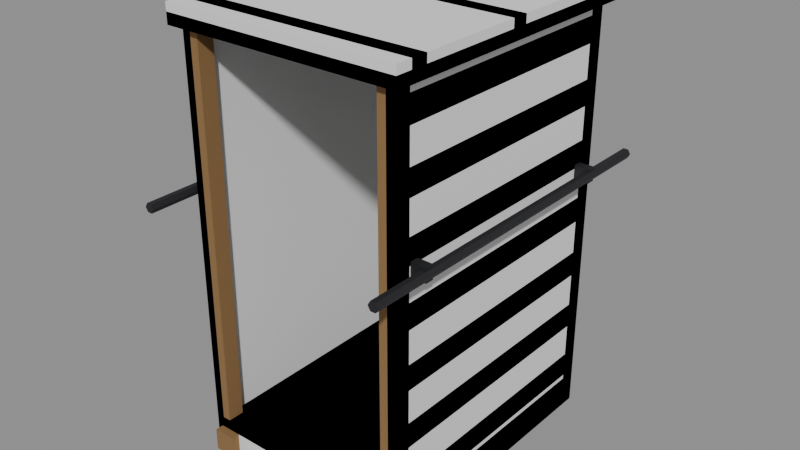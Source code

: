 # Source: Prop_Release_Crate.blend  (saved by Blender 4.3.34; exported with 4.5.12 LTS)
import bpy
from mathutils import Matrix  # noqa: F401  (used for matrix-valued properties, if any)

bpy.ops.wm.read_factory_settings(use_empty=True)
scene = bpy.context.scene
scene.name = 'Scene'

# ---- materials (node trees are filled in below, after node groups)
mat_prop_release_crate_m0 = bpy.data.materials.new('Prop_Release_Crate_M0')
mat_prop_release_crate_m0.diffuse_color = (0.259, 0.145, 0.05459, 1.0)
mat_prop_release_crate_m1 = bpy.data.materials.new('Prop_Release_Crate_M1')
mat_prop_release_crate_m1.diffuse_color = (0.3993, 0.259, 0.1113, 1.0)
mat_prop_release_crate_m2 = bpy.data.materials.new('Prop_Release_Crate_M2')
mat_prop_release_crate_m2.diffuse_color = (0.03847, 0.03847, 0.04455, 1.0)

# ---- material node trees
mat_prop_release_crate_m0.use_nodes = True; mat_prop_release_crate_m0.node_tree.nodes.clear()
_N = mat_prop_release_crate_m0.node_tree.nodes; _L = mat_prop_release_crate_m0.node_tree.links
n0 = _N.new('ShaderNodeBsdfPrincipled'); n0.name = 'Principled BSDF'; n0.location = (10, 300)
n0.inputs[0].default_value = (0.259, 0.145, 0.05459, 1.0)
n0.inputs[2].default_value = 0.85
n1 = _N.new('ShaderNodeOutputMaterial'); n1.name = 'Material Output'; n1.location = (300, 300)
_L.new(n0.outputs[0], n1.inputs[0])
n1.is_active_output = True
mat_prop_release_crate_m1.use_nodes = True; mat_prop_release_crate_m1.node_tree.nodes.clear()
_N = mat_prop_release_crate_m1.node_tree.nodes; _L = mat_prop_release_crate_m1.node_tree.links
n0 = _N.new('ShaderNodeBsdfPrincipled'); n0.name = 'Principled BSDF'; n0.location = (10, 300)
n0.inputs[0].default_value = (0.3993, 0.259, 0.1113, 1.0)
n0.inputs[2].default_value = 0.85
n1 = _N.new('ShaderNodeOutputMaterial'); n1.name = 'Material Output'; n1.location = (300, 300)
_L.new(n0.outputs[0], n1.inputs[0])
n1.is_active_output = True
mat_prop_release_crate_m2.use_nodes = True; mat_prop_release_crate_m2.node_tree.nodes.clear()
_N = mat_prop_release_crate_m2.node_tree.nodes; _L = mat_prop_release_crate_m2.node_tree.links
n0 = _N.new('ShaderNodeBsdfPrincipled'); n0.name = 'Principled BSDF'; n0.location = (10, 300)
n0.inputs[0].default_value = (0.03847, 0.03847, 0.04455, 1.0)
n0.inputs[1].default_value = 0.6
n0.inputs[2].default_value = 0.6
n1 = _N.new('ShaderNodeOutputMaterial'); n1.name = 'Material Output'; n1.location = (300, 300)
_L.new(n0.outputs[0], n1.inputs[0])
n1.is_active_output = True

# ---- meshes
me_prop_release_crate = bpy.data.meshes.new('Prop_Release_Crate')
me_prop_release_crate.from_pydata([(-0.38, -0.53, 0.0), (-0.38, -0.53, 0.08), (-0.38, 0.53, 0.0), (-0.38, 0.53, 0.08), (-0.3, -0.53, 0.0), (-0.3, -0.53, 0.08), (-0.3, 0.53, 0.0), (-0.3, 0.53, 0.08), (0.3, -0.53, 0.0), (0.3, -0.53, 0.08), (0.3, 0.53, 0.0), (0.3, 0.53, 0.08), (0.38, -0.53, 0.0), (0.38, -0.53, 0.08), (0.38, 0.53, 0.0), (0.38, 0.53, 0.08), (-0.4, -0.5, 0.08), (-0.4, -0.5, 0.12), (-0.4, 0.5, 0.08), (-0.4, 0.5, 0.12), (0.4, -0.5, 0.08), (0.4, -0.5, 0.12), (0.4, 0.5, 0.08), (0.4, 0.5, 0.12), (-0.4, -0.5, 0.08), (-0.4, -0.5, 1.5), (-0.4, -0.44, 0.08), (-0.4, -0.44, 1.5), (-0.34, -0.5, 0.08), (-0.34, -0.5, 1.5), (-0.34, -0.44, 0.08), (-0.34, -0.44, 1.5), (-0.4, 0.44, 0.08), (-0.4, 0.44, 1.5), (-0.4, 0.5, 0.08), (-0.4, 0.5, 1.5), (-0.34, 0.44, 0.08), (-0.34, 0.44, 1.5), (-0.34, 0.5, 0.08), (-0.34, 0.5, 1.5), (0.34, -0.5, 0.08), (0.34, -0.5, 1.5), (0.34, -0.44, 0.08), (0.34, -0.44, 1.5), (0.4, -0.5, 0.08), (0.4, -0.5, 1.5), (0.4, -0.44, 0.08), (0.4, -0.44, 1.5), (0.34, 0.44, 0.08), (0.34, 0.44, 1.5), (0.34, 0.5, 0.08), (0.34, 0.5, 1.5), (0.4, 0.44, 0.08), (0.4, 0.44, 1.5), (0.4, 0.5, 0.08), (0.4, 0.5, 1.5), (-0.43, -0.53, 1.5), (-0.43, -0.53, 1.54), (-0.43, 0.53, 1.5), (-0.43, 0.53, 1.54), (0.43, -0.53, 1.5), (0.43, -0.53, 1.54), (0.43, 0.53, 1.5), (0.43, 0.53, 1.54), (-0.43, -0.47, 1.54), (-0.43, -0.47, 1.57), (-0.43, -0.41, 1.54), (-0.43, -0.41, 1.57), (0.43, -0.47, 1.54), (0.43, -0.47, 1.57), (0.43, -0.41, 1.54), (0.43, -0.41, 1.57), (-0.43, -0.03, 1.54), (-0.43, -0.03, 1.57), (-0.43, 0.03, 1.54), (-0.43, 0.03, 1.57), (0.43, -0.03, 1.54), (0.43, -0.03, 1.57), (0.43, 0.03, 1.54), (0.43, 0.03, 1.57), (-0.43, 0.41, 1.54), (-0.43, 0.41, 1.57), (-0.43, 0.47, 1.54), (-0.43, 0.47, 1.57), (0.43, 0.41, 1.54), (0.43, 0.41, 1.57), (0.43, 0.47, 1.54), (0.43, 0.47, 1.57), (-0.4, -0.46, 0.135), (-0.4, -0.46, 0.225), (-0.4, 0.46, 0.135), (-0.4, 0.46, 0.225), (-0.38, -0.46, 0.135), (-0.38, -0.46, 0.225), (-0.38, 0.46, 0.135), (-0.38, 0.46, 0.225), (0.38, -0.46, 0.135), (0.38, -0.46, 0.225), (0.38, 0.46, 0.135), (0.38, 0.46, 0.225), (0.4, -0.46, 0.135), (0.4, -0.46, 0.225), (0.4, 0.46, 0.135), (0.4, 0.46, 0.225), (-0.36, 0.48, 0.135), (-0.36, 0.48, 0.225), (-0.36, 0.5, 0.135), (-0.36, 0.5, 0.225), (0.36, 0.48, 0.135), (0.36, 0.48, 0.225), (0.36, 0.5, 0.135), (0.36, 0.5, 0.225), (-0.4, -0.46, 0.3417), (-0.4, -0.46, 0.4317), (-0.4, 0.46, 0.3417), (-0.4, 0.46, 0.4317), (-0.38, -0.46, 0.3417), (-0.38, -0.46, 0.4317), (-0.38, 0.46, 0.3417), (-0.38, 0.46, 0.4317), (0.38, -0.46, 0.3417), (0.38, -0.46, 0.4317), (0.38, 0.46, 0.3417), (0.38, 0.46, 0.4317), (0.4, -0.46, 0.3417), (0.4, -0.46, 0.4317), (0.4, 0.46, 0.3417), (0.4, 0.46, 0.4317), (-0.36, 0.48, 0.3417), (-0.36, 0.48, 0.4317), (-0.36, 0.5, 0.3417), (-0.36, 0.5, 0.4317), (0.36, 0.48, 0.3417), (0.36, 0.48, 0.4317), (0.36, 0.5, 0.3417), (0.36, 0.5, 0.4317), (-0.4, -0.46, 0.5483), (-0.4, -0.46, 0.6383), (-0.4, 0.46, 0.5483), (-0.4, 0.46, 0.6383), (-0.38, -0.46, 0.5483), (-0.38, -0.46, 0.6383), (-0.38, 0.46, 0.5483), (-0.38, 0.46, 0.6383), (0.38, -0.46, 0.5483), (0.38, -0.46, 0.6383), (0.38, 0.46, 0.5483), (0.38, 0.46, 0.6383), (0.4, -0.46, 0.5483), (0.4, -0.46, 0.6383), (0.4, 0.46, 0.5483), (0.4, 0.46, 0.6383), (-0.36, 0.48, 0.5483), (-0.36, 0.48, 0.6383), (-0.36, 0.5, 0.5483), (-0.36, 0.5, 0.6383), (0.36, 0.48, 0.5483), (0.36, 0.48, 0.6383), (0.36, 0.5, 0.5483), (0.36, 0.5, 0.6383), (-0.4, -0.46, 0.755), (-0.4, -0.46, 0.845), (-0.4, 0.46, 0.755), (-0.4, 0.46, 0.845), (-0.38, -0.46, 0.755), (-0.38, -0.46, 0.845), (-0.38, 0.46, 0.755), (-0.38, 0.46, 0.845), (0.38, -0.46, 0.755), (0.38, -0.46, 0.845), (0.38, 0.46, 0.755), (0.38, 0.46, 0.845), (0.4, -0.46, 0.755), (0.4, -0.46, 0.845), (0.4, 0.46, 0.755), (0.4, 0.46, 0.845), (-0.36, 0.48, 0.755), (-0.36, 0.48, 0.845), (-0.36, 0.5, 0.755), (-0.36, 0.5, 0.845), (0.36, 0.48, 0.755), (0.36, 0.48, 0.845), (0.36, 0.5, 0.755), (0.36, 0.5, 0.845), (-0.4, -0.46, 0.9617), (-0.4, -0.46, 1.052), (-0.4, 0.46, 0.9617), (-0.4, 0.46, 1.052), (-0.38, -0.46, 0.9617), (-0.38, -0.46, 1.052), (-0.38, 0.46, 0.9617), (-0.38, 0.46, 1.052), (0.38, -0.46, 0.9617), (0.38, -0.46, 1.052), (0.38, 0.46, 0.9617), (0.38, 0.46, 1.052), (0.4, -0.46, 0.9617), (0.4, -0.46, 1.052), (0.4, 0.46, 0.9617), (0.4, 0.46, 1.052), (-0.36, 0.48, 0.9617), (-0.36, 0.48, 1.052), (-0.36, 0.5, 0.9617), (-0.36, 0.5, 1.052), (0.36, 0.48, 0.9617), (0.36, 0.48, 1.052), (0.36, 0.5, 0.9617), (0.36, 0.5, 1.052), (-0.4, -0.46, 1.168), (-0.4, -0.46, 1.258), (-0.4, 0.46, 1.168), (-0.4, 0.46, 1.258), (-0.38, -0.46, 1.168), (-0.38, -0.46, 1.258), (-0.38, 0.46, 1.168), (-0.38, 0.46, 1.258), (0.38, -0.46, 1.168), (0.38, -0.46, 1.258), (0.38, 0.46, 1.168), (0.38, 0.46, 1.258), (0.4, -0.46, 1.168), (0.4, -0.46, 1.258), (0.4, 0.46, 1.168), (0.4, 0.46, 1.258), (-0.36, 0.48, 1.168), (-0.36, 0.48, 1.258), (-0.36, 0.5, 1.168), (-0.36, 0.5, 1.258), (0.36, 0.48, 1.168), (0.36, 0.48, 1.258), (0.36, 0.5, 1.168), (0.36, 0.5, 1.258), (-0.4, -0.46, 1.375), (-0.4, -0.46, 1.465), (-0.4, 0.46, 1.375), (-0.4, 0.46, 1.465), (-0.38, -0.46, 1.375), (-0.38, -0.46, 1.465), (-0.38, 0.46, 1.375), (-0.38, 0.46, 1.465), (0.38, -0.46, 1.375), (0.38, -0.46, 1.465), (0.38, 0.46, 1.375), (0.38, 0.46, 1.465), (0.4, -0.46, 1.375), (0.4, -0.46, 1.465), (0.4, 0.46, 1.375), (0.4, 0.46, 1.465), (-0.36, 0.48, 1.375), (-0.36, 0.48, 1.465), (-0.36, 0.5, 1.375), (-0.36, 0.5, 1.465), (0.36, 0.48, 1.375), (0.36, 0.48, 1.465), (0.36, 0.5, 1.375), (0.36, 0.5, 1.465), (-0.432, -0.65, 0.95), (-0.441, -0.65, 0.9656), (-0.459, -0.65, 0.9656), (-0.468, -0.65, 0.95), (-0.459, -0.65, 0.9344), (-0.441, -0.65, 0.9344), (-0.432, 0.65, 0.95), (-0.441, 0.65, 0.9656), (-0.459, 0.65, 0.9656), (-0.468, 0.65, 0.95), (-0.459, 0.65, 0.9344), (-0.441, 0.65, 0.9344), (-0.455, -0.435, 0.925), (-0.455, -0.435, 0.975), (-0.455, -0.405, 0.925), (-0.455, -0.405, 0.975), (-0.395, -0.435, 0.925), (-0.395, -0.435, 0.975), (-0.395, -0.405, 0.925), (-0.395, -0.405, 0.975), (-0.455, 0.405, 0.925), (-0.455, 0.405, 0.975), (-0.455, 0.435, 0.925), (-0.455, 0.435, 0.975), (-0.395, 0.405, 0.925), (-0.395, 0.405, 0.975), (-0.395, 0.435, 0.925), (-0.395, 0.435, 0.975), (0.468, -0.65, 0.95), (0.459, -0.65, 0.9656), (0.441, -0.65, 0.9656), (0.432, -0.65, 0.95), (0.441, -0.65, 0.9344), (0.459, -0.65, 0.9344), (0.468, 0.65, 0.95), (0.459, 0.65, 0.9656), (0.441, 0.65, 0.9656), (0.432, 0.65, 0.95), (0.441, 0.65, 0.9344), (0.459, 0.65, 0.9344), (0.395, -0.435, 0.925), (0.395, -0.435, 0.975), (0.395, -0.405, 0.925), (0.395, -0.405, 0.975), (0.455, -0.435, 0.925), (0.455, -0.435, 0.975), (0.455, -0.405, 0.925), (0.455, -0.405, 0.975), (0.395, 0.405, 0.925), (0.395, 0.405, 0.975), (0.395, 0.435, 0.925), (0.395, 0.435, 0.975), (0.455, 0.405, 0.925), (0.455, 0.405, 0.975), (0.455, 0.435, 0.925), (0.455, 0.435, 0.975)], [], [(0, 1, 3, 2), (2, 3, 7, 6), (6, 7, 5, 4), (4, 5, 1, 0), (2, 6, 4, 0), (7, 3, 1, 5), (8, 9, 11, 10), (10, 11, 15, 14), (14, 15, 13, 12), (12, 13, 9, 8), (10, 14, 12, 8), (15, 11, 9, 13), (16, 17, 19, 18), (18, 19, 23, 22), (22, 23, 21, 20), (20, 21, 17, 16), (18, 22, 20, 16), (23, 19, 17, 21), (24, 25, 27, 26), (26, 27, 31, 30), (30, 31, 29, 28), (28, 29, 25, 24), (26, 30, 28, 24), (31, 27, 25, 29), (32, 33, 35, 34), (34, 35, 39, 38), (38, 39, 37, 36), (36, 37, 33, 32), (34, 38, 36, 32), (39, 35, 33, 37), (40, 41, 43, 42), (42, 43, 47, 46), (46, 47, 45, 44), (44, 45, 41, 40), (42, 46, 44, 40), (47, 43, 41, 45), (48, 49, 51, 50), (50, 51, 55, 54), (54, 55, 53, 52), (52, 53, 49, 48), (50, 54, 52, 48), (55, 51, 49, 53), (56, 57, 59, 58), (58, 59, 63, 62), (62, 63, 61, 60), (60, 61, 57, 56), (58, 62, 60, 56), (63, 59, 57, 61), (64, 65, 67, 66), (66, 67, 71, 70), (70, 71, 69, 68), (68, 69, 65, 64), (66, 70, 68, 64), (71, 67, 65, 69), (72, 73, 75, 74), (74, 75, 79, 78), (78, 79, 77, 76), (76, 77, 73, 72), (74, 78, 76, 72), (79, 75, 73, 77), (80, 81, 83, 82), (82, 83, 87, 86), (86, 87, 85, 84), (84, 85, 81, 80), (82, 86, 84, 80), (87, 83, 81, 85), (88, 89, 91, 90), (90, 91, 95, 94), (94, 95, 93, 92), (92, 93, 89, 88), (90, 94, 92, 88), (95, 91, 89, 93), (96, 97, 99, 98), (98, 99, 103, 102), (102, 103, 101, 100), (100, 101, 97, 96), (98, 102, 100, 96), (103, 99, 97, 101), (104, 105, 107, 106), (106, 107, 111, 110), (110, 111, 109, 108), (108, 109, 105, 104), (106, 110, 108, 104), (111, 107, 105, 109), (112, 113, 115, 114), (114, 115, 119, 118), (118, 119, 117, 116), (116, 117, 113, 112), (114, 118, 116, 112), (119, 115, 113, 117), (120, 121, 123, 122), (122, 123, 127, 126), (126, 127, 125, 124), (124, 125, 121, 120), (122, 126, 124, 120), (127, 123, 121, 125), (128, 129, 131, 130), (130, 131, 135, 134), (134, 135, 133, 132), (132, 133, 129, 128), (130, 134, 132, 128), (135, 131, 129, 133), (136, 137, 139, 138), (138, 139, 143, 142), (142, 143, 141, 140), (140, 141, 137, 136), (138, 142, 140, 136), (143, 139, 137, 141), (144, 145, 147, 146), (146, 147, 151, 150), (150, 151, 149, 148), (148, 149, 145, 144), (146, 150, 148, 144), (151, 147, 145, 149), (152, 153, 155, 154), (154, 155, 159, 158), (158, 159, 157, 156), (156, 157, 153, 152), (154, 158, 156, 152), (159, 155, 153, 157), (160, 161, 163, 162), (162, 163, 167, 166), (166, 167, 165, 164), (164, 165, 161, 160), (162, 166, 164, 160), (167, 163, 161, 165), (168, 169, 171, 170), (170, 171, 175, 174), (174, 175, 173, 172), (172, 173, 169, 168), (170, 174, 172, 168), (175, 171, 169, 173), (176, 177, 179, 178), (178, 179, 183, 182), (182, 183, 181, 180), (180, 181, 177, 176), (178, 182, 180, 176), (183, 179, 177, 181), (184, 185, 187, 186), (186, 187, 191, 190), (190, 191, 189, 188), (188, 189, 185, 184), (186, 190, 188, 184), (191, 187, 185, 189), (192, 193, 195, 194), (194, 195, 199, 198), (198, 199, 197, 196), (196, 197, 193, 192), (194, 198, 196, 192), (199, 195, 193, 197), (200, 201, 203, 202), (202, 203, 207, 206), (206, 207, 205, 204), (204, 205, 201, 200), (202, 206, 204, 200), (207, 203, 201, 205), (208, 209, 211, 210), (210, 211, 215, 214), (214, 215, 213, 212), (212, 213, 209, 208), (210, 214, 212, 208), (215, 211, 209, 213), (216, 217, 219, 218), (218, 219, 223, 222), (222, 223, 221, 220), (220, 221, 217, 216), (218, 222, 220, 216), (223, 219, 217, 221), (224, 225, 227, 226), (226, 227, 231, 230), (230, 231, 229, 228), (228, 229, 225, 224), (226, 230, 228, 224), (231, 227, 225, 229), (232, 233, 235, 234), (234, 235, 239, 238), (238, 239, 237, 236), (236, 237, 233, 232), (234, 238, 236, 232), (239, 235, 233, 237), (240, 241, 243, 242), (242, 243, 247, 246), (246, 247, 245, 244), (244, 245, 241, 240), (242, 246, 244, 240), (247, 243, 241, 245), (248, 249, 251, 250), (250, 251, 255, 254), (254, 255, 253, 252), (252, 253, 249, 248), (250, 254, 252, 248), (255, 251, 249, 253), (256, 262, 263, 257), (257, 263, 264, 258), (258, 264, 265, 259), (259, 265, 266, 260), (260, 266, 267, 261), (261, 267, 262, 256), (261, 256, 257, 258, 259, 260), (262, 267, 266, 265, 264, 263), (268, 269, 271, 270), (270, 271, 275, 274), (274, 275, 273, 272), (272, 273, 269, 268), (270, 274, 272, 268), (275, 271, 269, 273), (276, 277, 279, 278), (278, 279, 283, 282), (282, 283, 281, 280), (280, 281, 277, 276), (278, 282, 280, 276), (283, 279, 277, 281), (284, 290, 291, 285), (285, 291, 292, 286), (286, 292, 293, 287), (287, 293, 294, 288), (288, 294, 295, 289), (289, 295, 290, 284), (289, 284, 285, 286, 287, 288), (290, 295, 294, 293, 292, 291), (296, 297, 299, 298), (298, 299, 303, 302), (302, 303, 301, 300), (300, 301, 297, 296), (298, 302, 300, 296), (303, 299, 297, 301), (304, 305, 307, 306), (306, 307, 311, 310), (310, 311, 309, 308), (308, 309, 305, 304), (306, 310, 308, 304), (311, 307, 305, 309)])
me_prop_release_crate.polygons.foreach_set('material_index', [0, 0, 0, 0, 0, 0, 0, 0, 0, 0, 0, 0, 1, 1, 1, 1, 1, 1, 0, 0, 0, 0, 0, 0, 0, 0, 0, 0, 0, 0, 0, 0, 0, 0, 0, 0, 0, 0, 0, 0, 0, 0, 1, 1, 1, 1, 1, 1, 0, 0, 0, 0, 0, 0, 0, 0, 0, 0, 0, 0, 0, 0, 0, 0, 0, 0, 0, 0, 0, 0, 0, 0, 0, 0, 0, 0, 0, 0, 0, 0, 0, 0, 0, 0, 0, 0, 0, 0, 0, 0, 0, 0, 0, 0, 0, 0, 0, 0, 0, 0, 0, 0, 0, 0, 0, 0, 0, 0, 0, 0, 0, 0, 0, 0, 0, 0, 0, 0, 0, 0, 0, 0, 0, 0, 0, 0, 0, 0, 0, 0, 0, 0, 0, 0, 0, 0, 0, 0, 0, 0, 0, 0, 0, 0, 0, 0, 0, 0, 0, 0, 0, 0, 0, 0, 0, 0, 0, 0, 0, 0, 0, 0, 0, 0, 0, 0, 0, 0, 0, 0, 0, 0, 0, 0, 0, 0, 0, 0, 0, 0, 0, 0, 0, 0, 0, 0, 0, 0, 0, 0, 0, 0, 2, 2, 2, 2, 2, 2, 2, 2, 2, 2, 2, 2, 2, 2, 2, 2, 2, 2, 2, 2, 2, 2, 2, 2, 2, 2, 2, 2, 2, 2, 2, 2, 2, 2, 2, 2, 2, 2, 2, 2])
me_prop_release_crate.materials.append(mat_prop_release_crate_m0)
me_prop_release_crate.materials.append(mat_prop_release_crate_m1)
me_prop_release_crate.materials.append(mat_prop_release_crate_m2)
me_prop_release_crate.update()
me_ucx_prop_release_crate_00 = bpy.data.meshes.new('UCX_Prop_Release_Crate_00')
me_ucx_prop_release_crate_00.from_pydata([(-0.4, -0.5, 0.0), (-0.4, -0.5, 1.5), (-0.4, 0.5, 0.0), (-0.4, 0.5, 1.5), (-0.37, -0.5, 0.0), (-0.37, -0.5, 1.5), (-0.37, 0.5, 0.0), (-0.37, 0.5, 1.5)], [], [(0, 1, 3, 2), (2, 3, 7, 6), (6, 7, 5, 4), (4, 5, 1, 0), (2, 6, 4, 0), (7, 3, 1, 5)])
me_ucx_prop_release_crate_00.update()
me_ucx_prop_release_crate_01 = bpy.data.meshes.new('UCX_Prop_Release_Crate_01')
me_ucx_prop_release_crate_01.from_pydata([(0.37, -0.5, 0.0), (0.37, -0.5, 1.5), (0.37, 0.5, 0.0), (0.37, 0.5, 1.5), (0.4, -0.5, 0.0), (0.4, -0.5, 1.5), (0.4, 0.5, 0.0), (0.4, 0.5, 1.5)], [], [(0, 1, 3, 2), (2, 3, 7, 6), (6, 7, 5, 4), (4, 5, 1, 0), (2, 6, 4, 0), (7, 3, 1, 5)])
me_ucx_prop_release_crate_01.update()
me_ucx_prop_release_crate_02 = bpy.data.meshes.new('UCX_Prop_Release_Crate_02')
me_ucx_prop_release_crate_02.from_pydata([(-0.4, 0.47, 0.0), (-0.4, 0.47, 1.5), (-0.4, 0.5, 0.0), (-0.4, 0.5, 1.5), (0.4, 0.47, 0.0), (0.4, 0.47, 1.5), (0.4, 0.5, 0.0), (0.4, 0.5, 1.5)], [], [(0, 1, 3, 2), (2, 3, 7, 6), (6, 7, 5, 4), (4, 5, 1, 0), (2, 6, 4, 0), (7, 3, 1, 5)])
me_ucx_prop_release_crate_02.update()
me_ucx_prop_release_crate_03 = bpy.data.meshes.new('UCX_Prop_Release_Crate_03')
me_ucx_prop_release_crate_03.from_pydata([(-0.4, -0.5, 0.0), (-0.4, -0.5, 0.12), (-0.4, 0.5, 0.0), (-0.4, 0.5, 0.12), (0.4, -0.5, 0.0), (0.4, -0.5, 0.12), (0.4, 0.5, 0.0), (0.4, 0.5, 0.12)], [], [(0, 1, 3, 2), (2, 3, 7, 6), (6, 7, 5, 4), (4, 5, 1, 0), (2, 6, 4, 0), (7, 3, 1, 5)])
me_ucx_prop_release_crate_03.update()
me_ucx_prop_release_crate_04 = bpy.data.meshes.new('UCX_Prop_Release_Crate_04')
me_ucx_prop_release_crate_04.from_pydata([(-0.43, -0.53, 1.5), (-0.43, -0.53, 1.57), (-0.43, 0.53, 1.5), (-0.43, 0.53, 1.57), (0.43, -0.53, 1.5), (0.43, -0.53, 1.57), (0.43, 0.53, 1.5), (0.43, 0.53, 1.57)], [], [(0, 1, 3, 2), (2, 3, 7, 6), (6, 7, 5, 4), (4, 5, 1, 0), (2, 6, 4, 0), (7, 3, 1, 5)])
me_ucx_prop_release_crate_04.update()

# ---- objects
ob_prop_release_crate = bpy.data.objects.new('Prop_Release_Crate', me_prop_release_crate)
ob_socket_crane = bpy.data.objects.new('SOCKET_Crane', None)
ob_socket_release = bpy.data.objects.new('SOCKET_Release', None)
ob_socket_carry_l = bpy.data.objects.new('SOCKET_Carry_L', None)
ob_socket_carry_r = bpy.data.objects.new('SOCKET_Carry_R', None)
ob_socket_door = bpy.data.objects.new('SOCKET_Door', None)
ob_ucx_prop_release_crate_00 = bpy.data.objects.new('UCX_Prop_Release_Crate_00', me_ucx_prop_release_crate_00)
ob_ucx_prop_release_crate_01 = bpy.data.objects.new('UCX_Prop_Release_Crate_01', me_ucx_prop_release_crate_01)
ob_ucx_prop_release_crate_02 = bpy.data.objects.new('UCX_Prop_Release_Crate_02', me_ucx_prop_release_crate_02)
ob_ucx_prop_release_crate_03 = bpy.data.objects.new('UCX_Prop_Release_Crate_03', me_ucx_prop_release_crate_03)
ob_ucx_prop_release_crate_04 = bpy.data.objects.new('UCX_Prop_Release_Crate_04', me_ucx_prop_release_crate_04)

# ---- transforms, parenting, visibility, modifiers, constraints
ob_prop_release_crate.location = (0.0, 0.0, 0.0)
ob_socket_crane.parent = ob_prop_release_crate
ob_socket_crane.location = (0.0, 0.05, 0.12)
ob_socket_crane.rotation_mode = 'QUATERNION'
ob_socket_crane.rotation_quaternion = (0.0, 0.0, -0.7071, 0.7071)
ob_socket_crane.empty_display_type = 'ARROWS'
ob_socket_crane.empty_display_size = 0.03
ob_socket_release.parent = ob_prop_release_crate
ob_socket_release.location = (0.0, -1.3, 0.0)
ob_socket_release.rotation_mode = 'QUATERNION'
ob_socket_release.rotation_quaternion = (0.0, 0.0, -0.7071, 0.7071)
ob_socket_release.empty_display_type = 'ARROWS'
ob_socket_release.empty_display_size = 0.03
ob_socket_carry_l.parent = ob_prop_release_crate
ob_socket_carry_l.location = (-0.45, 0.0, 0.95)
ob_socket_carry_l.rotation_mode = 'QUATERNION'
ob_socket_carry_l.rotation_quaternion = (0.0, 0.0, -0.7071, 0.7071)
ob_socket_carry_l.empty_display_type = 'ARROWS'
ob_socket_carry_l.empty_display_size = 0.03
ob_socket_carry_r.parent = ob_prop_release_crate
ob_socket_carry_r.location = (0.45, 0.0, 0.95)
ob_socket_carry_r.rotation_mode = 'QUATERNION'
ob_socket_carry_r.rotation_quaternion = (0.0, 0.0, -0.7071, 0.7071)
ob_socket_carry_r.empty_display_type = 'ARROWS'
ob_socket_carry_r.empty_display_size = 0.03
ob_socket_door.parent = ob_prop_release_crate
ob_socket_door.location = (-0.37, -0.5, 0.0)
ob_socket_door.rotation_mode = 'QUATERNION'
ob_socket_door.rotation_quaternion = (0.0, 0.0, -0.7071, 0.7071)
ob_socket_door.empty_display_type = 'ARROWS'
ob_socket_door.empty_display_size = 0.03
ob_ucx_prop_release_crate_00.parent = ob_prop_release_crate
ob_ucx_prop_release_crate_00.location = (0.0, 0.0, 0.0)
ob_ucx_prop_release_crate_00.display_type = 'WIRE'
ob_ucx_prop_release_crate_01.parent = ob_prop_release_crate
ob_ucx_prop_release_crate_01.location = (0.0, 0.0, 0.0)
ob_ucx_prop_release_crate_01.display_type = 'WIRE'
ob_ucx_prop_release_crate_02.parent = ob_prop_release_crate
ob_ucx_prop_release_crate_02.location = (0.0, 0.0, 0.0)
ob_ucx_prop_release_crate_02.display_type = 'WIRE'
ob_ucx_prop_release_crate_03.parent = ob_prop_release_crate
ob_ucx_prop_release_crate_03.location = (0.0, 0.0, 0.0)
ob_ucx_prop_release_crate_03.display_type = 'WIRE'
ob_ucx_prop_release_crate_04.parent = ob_prop_release_crate
ob_ucx_prop_release_crate_04.location = (0.0, 0.0, 0.0)
ob_ucx_prop_release_crate_04.display_type = 'WIRE'

# ---- collection membership
scene.collection.objects.link(ob_prop_release_crate)
scene.collection.objects.link(ob_socket_crane)
scene.collection.objects.link(ob_socket_release)
scene.collection.objects.link(ob_socket_carry_l)
scene.collection.objects.link(ob_socket_carry_r)
scene.collection.objects.link(ob_socket_door)
scene.collection.objects.link(ob_ucx_prop_release_crate_00)
scene.collection.objects.link(ob_ucx_prop_release_crate_01)
scene.collection.objects.link(ob_ucx_prop_release_crate_02)
scene.collection.objects.link(ob_ucx_prop_release_crate_03)
scene.collection.objects.link(ob_ucx_prop_release_crate_04)

# ---- scene / render settings (as saved in the file)
scene.frame_start = 1; scene.frame_end = 250; scene.frame_set(1)
scene.render.engine = 'BLENDER_EEVEE_NEXT'
bpy.context.view_layer.update()

# ---- added for rendering (the .blend has no active camera and no usable light): camera, sun + grey world if the file has none
cam_auto = bpy.data.cameras.new('AutoCamera')
cam_auto.lens = 50.0
cam_auto.sensor_width = 36.0
cam_auto.clip_end = 1000.0
ob_auto_camera = bpy.data.objects.new('AutoCamera', cam_auto)
scene.collection.objects.link(ob_auto_camera)
ob_auto_camera.location = (2.07527, -2.49032, 2.44521)
ob_auto_camera.rotation_euler = (1.09748, -7.21219e-08, 0.694738)
scene.camera = ob_auto_camera
light_auto_sun = bpy.data.lights.new('AutoSun', 'SUN')
light_auto_sun.energy = 3.0
light_auto_sun.angle = 0.0523599
ob_auto_sun = bpy.data.objects.new('AutoSun', light_auto_sun)
scene.collection.objects.link(ob_auto_sun)
ob_auto_sun.rotation_euler = (0.872665, 0.174533, 0.523599)
if scene.world is None:
    world_auto = bpy.data.worlds.new('AutoWorld')
    world_auto.color = (0.3, 0.3, 0.3)
    scene.world = world_auto
bpy.context.view_layer.update()
